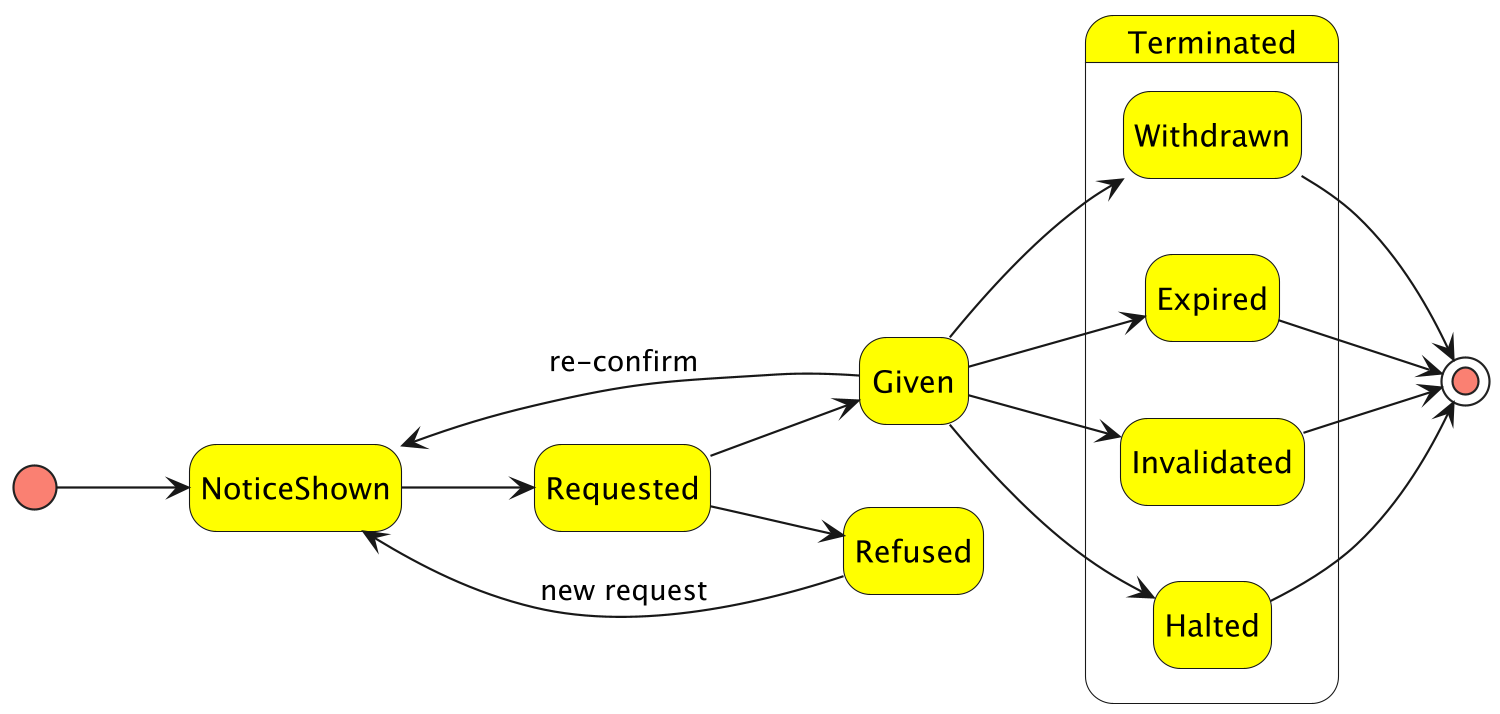

The diagram above was rendered by PlantUML. Its source (embedded in the PNG):
@startuml consent-lifecycle
' Note the difference between '_' and '-' in the file name
left to right direction
hide empty description
scale 1500 width

<style>
start {
    BackGroundColor Salmon
}
end {
    BackGroundColor Salmon
}
state {
    BackgroundColor Yellow
}
</style>

[*] --> NoticeShown
NoticeShown --> Requested
Requested --> Given
Given --> NoticeShown : re-confirm
Requested --> Refused
Refused --> NoticeShown : new request
Given --> Withdrawn
Given --> Expired
Given --> Invalidated
Given --> Halted

state Terminated {
    state Withdrawn
    state Expired
    state Invalidated
    state Halted
}

'Terminated --> [*]

Withdrawn --> [*]
Expired --> [*]
Invalidated --> [*]
Halted --> [*]

@enduml